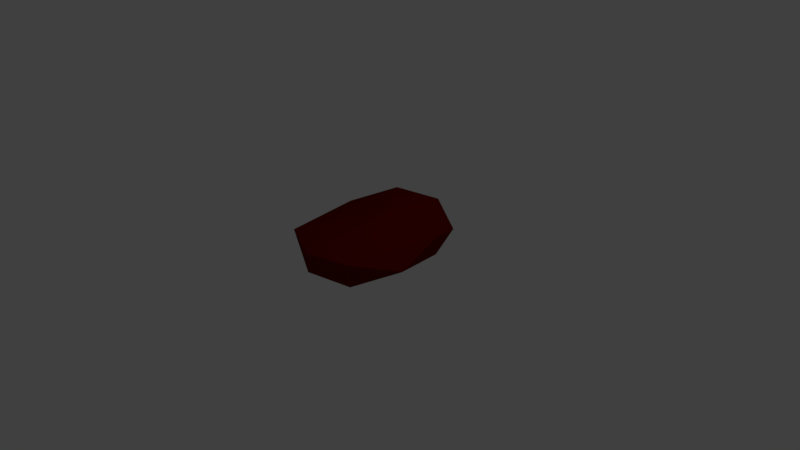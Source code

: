 # Source: Rock_1.blend  (saved by Blender 2.78.0; exported with 4.5.12 LTS)
import bpy
from mathutils import Matrix  # noqa: F401  (used for matrix-valued properties, if any)

bpy.ops.wm.read_factory_settings(use_empty=True)
scene = bpy.context.scene
scene.name = 'Scene'

# ---- collections
col_collection_1 = bpy.data.collections.new('Collection 1'); scene.collection.children.link(col_collection_1)

# ---- materials (node trees are filled in below, after node groups)
mat_matrock = bpy.data.materials.new('matRock')
mat_matrock.alpha_threshold = 0.0
mat_matrock.use_transparent_shadow = False
mat_matrock.diffuse_color = (0.1329, 0.002984, 0.0, 1.0)
mat_matrock.roughness = 0.5

# ---- material node trees

# ---- world
world_world = bpy.data.worlds.new('World'); scene.world = world_world
world_world.color = (0.05088, 0.05088, 0.05088)
world_world.use_sun_shadow = False
world_world.sun_shadow_jitter_overblur = 0.0
world_world.cycles.sampling_method = 'MANUAL'

# ---- cameras
cam_camera = bpy.data.cameras.new('Camera')
cam_camera.clip_end = 100.0
cam_camera.lens = 35.0
cam_camera.sensor_width = 32.0
cam_camera.sensor_height = 18.0
cam_camera.ortho_scale = 7.314
cam_camera.dof.focus_distance = 0.0
cam_camera.dof.aperture_fstop = 128.0

# ---- lights
light_lamp = bpy.data.lights.new('Lamp', 'POINT')
light_lamp.transmission_factor = 0.0
light_lamp.cutoff_distance = 30.0
light_lamp.energy = 100.0
light_lamp.shadow_buffer_clip_start = 1.001
light_lamp.shadow_soft_size = 0.1
light_lamp.shadow_maximum_resolution = 0.006
light_lamp.use_absolute_resolution = True

# ---- meshes
me_icosphere = bpy.data.meshes.new('Icosphere')
me_icosphere.from_pydata([(-2.624e-10, -1.163e-09, -0.4381), (0.5898, -0.616, -0.1959), (-0.2253, -0.9966, -0.1959), (-0.7291, -1.163e-09, -0.1959), (-0.2253, 0.9966, -0.1959), (0.5898, 0.616, -0.1959), (0.2253, -0.9966, 0.1959), (-0.5898, -0.616, 0.1959), (-0.5898, 0.616, 0.1959), (0.2253, 0.9966, 0.1959), (0.7291, -1.163e-09, 0.1959), (-2.624e-10, -1.163e-09, 0.4381), (-0.1324, -0.5858, -0.3727), (0.3467, -0.362, -0.3727), (0.2143, -0.9479, -0.2303), (0.6934, -1.163e-09, -0.2303), (0.3467, 0.362, -0.3727), (-0.4285, -1.163e-09, -0.3727), (-0.561, -0.5858, -0.2303), (-0.1324, 0.5858, -0.3727), (-0.561, 0.5858, -0.2303), (0.2143, 0.9479, -0.2303), (0.7752, -0.362, -7.079e-09), (0.7752, 0.362, -7.079e-09), (-2.624e-10, -1.172, -7.079e-09), (0.4791, -0.9479, -7.079e-09), (-0.7752, -0.362, -7.079e-09), (-0.4791, -0.9479, -7.079e-09), (-0.4791, 0.9479, -7.079e-09), (-0.7752, 0.362, -7.079e-09), (0.4791, 0.9479, -7.079e-09), (-2.624e-10, 1.172, -7.079e-09), (0.561, -0.5858, 0.2303), (-0.2143, -0.9479, 0.2303), (-0.6934, -1.163e-09, 0.2303), (-0.2143, 0.9479, 0.2303), (0.561, 0.5858, 0.2303), (0.1324, -0.5858, 0.3727), (0.4285, -1.163e-09, 0.3727), (-0.3467, -0.362, 0.3727), (-0.3467, 0.362, 0.3727), (0.1324, 0.5858, 0.3727)], [], [(0, 13, 12), (1, 13, 15), (0, 12, 17), (0, 17, 19), (0, 19, 16), (1, 15, 22), (2, 14, 24), (3, 18, 26), (4, 20, 28), (5, 21, 30), (1, 22, 25), (2, 24, 27), (3, 26, 29), (4, 28, 31), (5, 30, 23), (6, 32, 37), (7, 33, 39), (8, 34, 40), (9, 35, 41), (10, 36, 38), (38, 41, 11), (38, 36, 41), (36, 9, 41), (41, 40, 11), (41, 35, 40), (35, 8, 40), (40, 39, 11), (40, 34, 39), (34, 7, 39), (39, 37, 11), (39, 33, 37), (33, 6, 37), (37, 38, 11), (37, 32, 38), (32, 10, 38), (23, 36, 10), (23, 30, 36), (30, 9, 36), (31, 35, 9), (31, 28, 35), (28, 8, 35), (29, 34, 8), (29, 26, 34), (26, 7, 34), (27, 33, 7), (27, 24, 33), (24, 6, 33), (25, 32, 6), (25, 22, 32), (22, 10, 32), (30, 31, 9), (30, 21, 31), (21, 4, 31), (28, 29, 8), (28, 20, 29), (20, 3, 29), (26, 27, 7), (26, 18, 27), (18, 2, 27), (24, 25, 6), (24, 14, 25), (14, 1, 25), (22, 23, 10), (22, 15, 23), (15, 5, 23), (16, 21, 5), (16, 19, 21), (19, 4, 21), (19, 20, 4), (19, 17, 20), (17, 3, 20), (17, 18, 3), (17, 12, 18), (12, 2, 18), (15, 16, 5), (15, 13, 16), (13, 0, 16), (12, 14, 2), (12, 13, 14), (13, 1, 14)])
me_icosphere.materials.append(mat_matrock)
me_icosphere.use_remesh_preserve_volume = False
me_icosphere.use_remesh_preserve_attributes = False
me_icosphere.use_mirror_vertex_groups = False
me_icosphere.update()

# ---- objects
ob_rock = bpy.data.objects.new('Rock', me_icosphere)
ob_lamp = bpy.data.objects.new('Lamp', light_lamp)
ob_camera = bpy.data.objects.new('Camera', cam_camera)

# ---- transforms, parenting, visibility, modifiers, constraints
ob_rock.location = (0.1046, 0.01036, 0.3156)
ob_rock.lineart.crease_threshold = 0.0
_m = ob_rock.modifiers.new('Decimate', 'DECIMATE')
_m.ratio = 0.3935
ob_lamp.location = (4.076, 1.005, 5.904)
ob_lamp.rotation_euler = (0.6503, 0.05522, 1.866)
ob_lamp.lock_rotations_4d = False
ob_lamp.empty_display_type = 'ARROWS'
ob_lamp.color = (0.0, 0.0, 0.0, 0.0)
ob_lamp.lineart.crease_threshold = 0.0
ob_camera.location = (7.481, -6.508, 5.344)
ob_camera.rotation_euler = (1.109, 0.0, 0.8149)
ob_camera.lock_rotations_4d = False
ob_camera.empty_display_type = 'ARROWS'
ob_camera.color = (0.0, 0.0, 0.0, 0.0)
ob_camera.display_type = 'WIRE'
ob_camera.lineart.crease_threshold = 0.0

# ---- collection membership
col_collection_1.objects.link(ob_rock)
col_collection_1.objects.link(ob_lamp)
col_collection_1.objects.link(ob_camera)

# ---- scene / render settings (as saved in the file)
scene.camera = ob_camera
scene.frame_start = 1; scene.frame_end = 250; scene.frame_set(1)
scene.render.engine = 'BLENDER_EEVEE_NEXT'
scene.render.resolution_percentage = 50
scene.render.dither_intensity = 0.0
scene.cycles.use_denoising = False
scene.cycles.samples = 128
scene.cycles.sampling_pattern = 'TABULATED_SOBOL'
scene.cycles.light_sampling_threshold = 0.0
scene.cycles.use_adaptive_sampling = False
scene.cycles.use_light_tree = False
scene.cycles.blur_glossy = 0.0
scene.cycles.sample_clamp_indirect = 0.0
scene.view_settings.view_transform = 'Standard'
bpy.context.view_layer.update()
